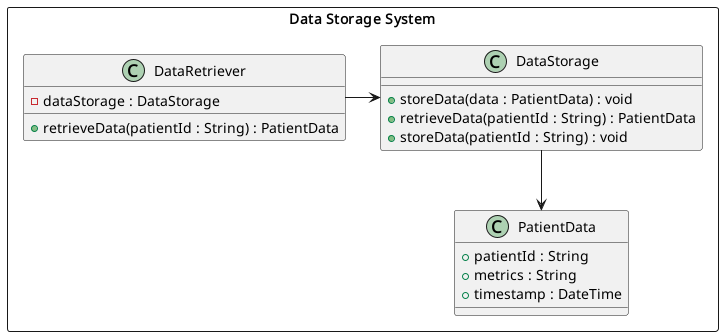

The diagram above was rendered by PlantUML. Its source (embedded in the PNG):
@startuml Data Storage System Class Diagram

rectangle "Data Storage System" as DSS {
    class "DataStorage" as DS {
        +storeData(data : PatientData) : void
        +retrieveData(patientId : String) : PatientData
        +storeData(patientId : String) : void
    }

    class "DataRetriever" as DR {
        - dataStorage : DataStorage
        + retrieveData(patientId : String) : PatientData
    }

    DS --> PD
    DR -right-> DS

    class "PatientData" as PD {
        +patientId : String
        +metrics : String
        +timestamp : DateTime
    }
}

@enduml